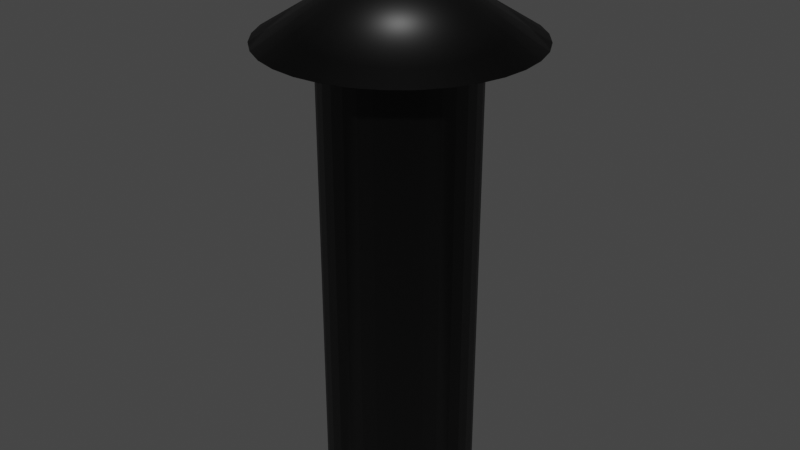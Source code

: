 # Source: Luthadel_chimney.blend  (saved by Blender 2.81.16; exported with 4.5.12 LTS)
import bpy
from mathutils import Matrix  # noqa: F401  (used for matrix-valued properties, if any)

bpy.ops.wm.read_factory_settings(use_empty=True)
scene = bpy.context.scene
scene.name = 'Scene'

# ---- collections
col_collection = bpy.data.collections.new('Collection'); scene.collection.children.link(col_collection)

# ---- materials (node trees are filled in below, after node groups)
mat_metal = bpy.data.materials.new('Metal')
mat_metal.use_transparent_shadow = False

# ---- material node trees
mat_metal.use_nodes = True; mat_metal.node_tree.nodes.clear()
_N = mat_metal.node_tree.nodes; _L = mat_metal.node_tree.links
n0 = _N.new('ShaderNodeOutputMaterial'); n0.name = 'Material Output'; n0.location = (300, 300)
n1 = _N.new('ShaderNodeBsdfPrincipled'); n1.name = 'Principled BSDF'; n1.location = (10, 300)
n1.distribution = 'GGX'
n1.subsurface_method = 'BURLEY'
n1.inputs[0].default_value = (0.0, 0.0, 0.0, 1.0)
n1.inputs[3].default_value = 1.45
n1.inputs[27].default_value = (0.0, 0.0, 0.0, 1.0)
n1.inputs[28].default_value = 1.0
_L.new(n1.outputs[0], n0.inputs[0])
n0.is_active_output = True

# ---- world
world_world = bpy.data.worlds.new('World'); scene.world = world_world
world_world.use_nodes = True; world_world.node_tree.nodes.clear()
_N = world_world.node_tree.nodes; _L = world_world.node_tree.links
n0 = _N.new('ShaderNodeOutputWorld'); n0.name = 'World Output'; n0.location = (300, 300)
n1 = _N.new('ShaderNodeBackground'); n1.name = 'Background'; n1.location = (10, 300)
n1.inputs[0].default_value = (0.05088, 0.05088, 0.05088, 1.0)
_L.new(n1.outputs[0], n0.inputs[0])
n0.is_active_output = True
world_world.color = (0.05088, 0.05088, 0.05088)
world_world.use_sun_shadow = False
world_world.sun_shadow_jitter_overblur = 0.0

# ---- meshes
me_cylinder = bpy.data.meshes.new('Cylinder')
me_cylinder.from_pydata([(-8.77e-07, 0.1522, -0.5274), (-8.77e-07, 0.1522, 0.3743), (0.0297, 0.1493, -0.5274), (0.0297, 0.1493, 0.3743), (0.05826, 0.1407, -0.5274), (0.05826, 0.1407, 0.3743), (0.08458, 0.1266, -0.5274), (0.08458, 0.1266, 0.3743), (0.1077, 0.1077, -0.5274), (0.1077, 0.1077, 0.3743), (0.1266, 0.08458, -0.5274), (0.1266, 0.08458, 0.3743), (0.1407, 0.05826, -0.5274), (0.1407, 0.05826, 0.3743), (0.1493, 0.0297, -0.5274), (0.1493, 0.0297, 0.3743), (0.1522, -5.737e-07, -0.5274), (0.1522, -5.737e-07, 0.3743), (0.1493, -0.0297, -0.5274), (0.1493, -0.0297, 0.3743), (0.1407, -0.05826, -0.5274), (0.1407, -0.05826, 0.3743), (0.1266, -0.08458, -0.5274), (0.1266, -0.08458, 0.3743), (0.1077, -0.1077, -0.5274), (0.1077, -0.1077, 0.3743), (0.08458, -0.1266, -0.5274), (0.08458, -0.1266, 0.3743), (0.05826, -0.1407, -0.5274), (0.05826, -0.1407, 0.3743), (0.0297, -0.1493, -0.5274), (0.0297, -0.1493, 0.3743), (-8.77e-07, -0.1522, -0.5274), (-8.77e-07, -0.1522, 0.3743), (-0.0297, -0.1493, -0.5274), (-0.0297, -0.1493, 0.3743), (-0.05826, -0.1407, -0.5274), (-0.05826, -0.1407, 0.3743), (-0.08458, -0.1266, -0.5274), (-0.08458, -0.1266, 0.3743), (-0.1077, -0.1077, -0.5274), (-0.1077, -0.1077, 0.3743), (-0.1266, -0.08458, -0.5274), (-0.1266, -0.08458, 0.3743), (-0.1407, -0.05826, -0.5274), (-0.1407, -0.05826, 0.3743), (-0.1493, -0.0297, -0.5274), (-0.1493, -0.0297, 0.3743), (-0.1522, -3.353e-07, -0.5274), (-0.1522, -3.353e-07, 0.3743), (-0.1493, 0.0297, -0.5274), (-0.1493, 0.0297, 0.3743), (-0.1407, 0.05826, -0.5274), (-0.1407, 0.05826, 0.3743), (-0.1266, 0.08458, -0.5274), (-0.1266, 0.08458, 0.3743), (-0.1077, 0.1077, -0.5274), (-0.1077, 0.1077, 0.3743), (-0.08458, 0.1266, -0.5274), (-0.08458, 0.1266, 0.3743), (-0.05826, 0.1407, -0.5274), (-0.05826, 0.1407, 0.3743), (-0.0297, 0.1493, -0.5274), (-0.0297, 0.1493, 0.3743), (4.368e-06, 0.2659, 0.3743), (0.05189, 0.2608, 0.3743), (0.1018, 0.2457, 0.3743), (0.1478, 0.2211, 0.3743), (0.1881, 0.1881, 0.3743), (0.2211, 0.1478, 0.3743), (0.2457, 0.1018, 0.3743), (0.2608, 0.05189, 0.3743), (0.2659, 3.003e-06, 0.3743), (0.2608, -0.05188, 0.3743), (0.2457, -0.1018, 0.3743), (0.2211, -0.1477, 0.3743), (0.1881, -0.188, 0.3743), (0.1478, -0.2211, 0.3743), (0.1018, -0.2457, 0.3743), (0.05189, -0.2608, 0.3743), (3.891e-06, -0.2659, 0.3743), (-0.05188, -0.2608, 0.3743), (-0.1018, -0.2457, 0.3743), (-0.1477, -0.2211, 0.3743), (-0.188, -0.188, 0.3743), (-0.2211, -0.1477, 0.3743), (-0.2457, -0.1018, 0.3743), (4.368e-06, 3.003e-06, 0.5378), (-0.2608, -0.05188, 0.3743), (-0.2659, 3.003e-06, 0.3743), (-0.2608, 0.05189, 0.3743), (-0.2457, 0.1018, 0.3743), (-0.2211, 0.1478, 0.3743), (-0.188, 0.1881, 0.3743), (-0.1477, 0.2211, 0.3743), (-0.1018, 0.2457, 0.3743), (-0.05188, 0.2608, 0.3743)], [], [(0, 1, 3, 2), (2, 3, 5, 4), (4, 5, 7, 6), (6, 7, 9, 8), (8, 9, 11, 10), (10, 11, 13, 12), (12, 13, 15, 14), (14, 15, 17, 16), (16, 17, 19, 18), (18, 19, 21, 20), (20, 21, 23, 22), (22, 23, 25, 24), (24, 25, 27, 26), (26, 27, 29, 28), (28, 29, 31, 30), (30, 31, 33, 32), (32, 33, 35, 34), (34, 35, 37, 36), (36, 37, 39, 38), (38, 39, 41, 40), (40, 41, 43, 42), (42, 43, 45, 44), (44, 45, 47, 46), (46, 47, 49, 48), (48, 49, 51, 50), (50, 51, 53, 52), (52, 53, 55, 54), (54, 55, 57, 56), (56, 57, 59, 58), (58, 59, 61, 60), (65, 66, 5, 3), (60, 61, 63, 62), (62, 63, 1, 0), (0, 2, 4, 6, 8, 10, 12, 14, 16, 18, 20, 22, 24, 26, 28, 30, 32, 34, 36, 38, 40, 42, 44, 46, 48, 50, 52, 54, 56, 58, 60, 62), (64, 87, 65), (65, 87, 66), (64, 65, 3, 1), (66, 87, 67), (96, 64, 1, 63), (67, 87, 68), (95, 96, 63, 61), (68, 87, 69), (94, 95, 61, 59), (69, 87, 70), (93, 94, 59, 57), (70, 87, 71), (92, 93, 57, 55), (71, 87, 72), (91, 92, 55, 53), (72, 87, 73), (90, 91, 53, 51), (73, 87, 74), (89, 90, 51, 49), (74, 87, 75), (88, 89, 49, 47), (75, 87, 76), (86, 88, 47, 45), (76, 87, 77), (85, 86, 45, 43), (77, 87, 78), (84, 85, 43, 41), (78, 87, 79), (83, 84, 41, 39), (79, 87, 80), (82, 83, 39, 37), (80, 87, 81), (81, 82, 37, 35), (81, 87, 82), (80, 81, 35, 33), (82, 87, 83), (79, 80, 33, 31), (83, 87, 84), (78, 79, 31, 29), (84, 87, 85), (77, 78, 29, 27), (85, 87, 86), (76, 77, 27, 25), (86, 87, 88), (75, 76, 25, 23), (88, 87, 89), (74, 75, 23, 21), (89, 87, 90), (73, 74, 21, 19), (90, 87, 91), (72, 73, 19, 17), (91, 87, 92), (71, 72, 17, 15), (92, 87, 93), (70, 71, 15, 13), (93, 87, 94), (69, 70, 13, 11), (94, 87, 95), (68, 69, 11, 9), (67, 68, 9, 7), (95, 87, 96), (96, 87, 64), (66, 67, 7, 5)])
me_cylinder.polygons.foreach_set('use_smooth', [True] * 97)
_uv = me_cylinder.uv_layers.new(name='UVMap')
_uv.uv.foreach_set('vector', [1.0, 0.5, 1.0, 1.0, 0.9688, 1.0, 0.9688, 0.5, 0.9688, 0.5, 0.9688, 1.0, 0.9375, 1.0, 0.9375, 0.5, 0.9375, 0.5, 0.9375, 1.0, 0.9062, 1.0, 0.9062, 0.5, 0.9062, 0.5, 0.9062, 1.0, 0.875, 1.0, 0.875, 0.5, 0.875, 0.5, 0.875, 1.0, 0.8438, 1.0, 0.8438, 0.5, 0.8438, 0.5, 0.8438, 1.0, 0.8125, 1.0, 0.8125, 0.5, 0.8125, 0.5, 0.8125, 1.0, 0.7812, 1.0, 0.7812, 0.5, 0.7812, 0.5, 0.7812, 1.0, 0.75, 1.0, 0.75, 0.5, 0.75, 0.5, 0.75, 1.0, 0.7188, 1.0, 0.7188, 0.5, 0.7188, 0.5, 0.7188, 1.0, 0.6875, 1.0, 0.6875, 0.5, 0.6875, 0.5, 0.6875, 1.0, 0.6562, 1.0, 0.6562, 0.5, 0.6562, 0.5, 0.6562, 1.0, 0.625, 1.0, 0.625, 0.5, 0.625, 0.5, 0.625, 1.0, 0.5938, 1.0, 0.5938, 0.5, 0.5938, 0.5, 0.5938, 1.0, 0.5625, 1.0, 0.5625, 0.5, 0.5625, 0.5, 0.5625, 1.0, 0.5312, 1.0, 0.5312, 0.5, 0.5312, 0.5, 0.5312, 1.0, 0.5, 1.0, 0.5, 0.5, 0.5, 0.5, 0.5, 1.0, 0.4688, 1.0, 0.4688, 0.5, 0.4688, 0.5, 0.4688, 1.0, 0.4375, 1.0, 0.4375, 0.5, 0.4375, 0.5, 0.4375, 1.0, 0.4062, 1.0, 0.4062, 0.5, 0.4062, 0.5, 0.4062, 1.0, 0.375, 1.0, 0.375, 0.5, 0.375, 0.5, 0.375, 1.0, 0.3438, 1.0, 0.3438, 0.5, 0.3438, 0.5, 0.3438, 1.0, 0.3125, 1.0, 0.3125, 0.5, 0.3125, 0.5, 0.3125, 1.0, 0.2812, 1.0, 0.2812, 0.5, 0.2812, 0.5, 0.2812, 1.0, 0.25, 1.0, 0.25, 0.5, 0.25, 0.5, 0.25, 1.0, 0.2188, 1.0, 0.2188, 0.5, 0.2188, 0.5, 0.2188, 1.0, 0.1875, 1.0, 0.1875, 0.5, 0.1875, 0.5, 0.1875, 1.0, 0.1562, 1.0, 0.1562, 0.5, 0.1562, 0.5, 0.1562, 1.0, 0.125, 1.0, 0.125, 0.5, 0.125, 0.5, 0.125, 1.0, 0.09375, 1.0, 0.09375, 0.5, 0.09375, 0.5, 0.09375, 1.0, 0.0625, 1.0, 0.0625, 0.5, 0.2968, 0.4854, 0.3418, 0.4717, 0.9375, 1.0, 0.9688, 1.0, 0.0625, 0.5, 0.0625, 1.0, 0.03125, 1.0, 0.03125, 0.5, 0.03125, 0.5, 0.03125, 1.0, 0.0, 1.0, 0.0, 0.5, 0.75, 0.49, 0.7968, 0.4854, 0.8418, 0.4717, 0.8833, 0.4496, 0.9197, 0.4197, 0.9496, 0.3833, 0.9717, 0.3418, 0.9854, 0.2968, 0.99, 0.25, 0.9854, 0.2032, 0.9717, 0.1582, 0.9496, 0.1167, 0.9197, 0.08029, 0.8833, 0.05045, 0.8418, 0.02827, 0.7968, 0.01461, 0.75, 0.01, 0.7032, 0.01461, 0.6582, 0.02827, 0.6167, 0.05045, 0.5803, 0.08029, 0.5504, 0.1167, 0.5283, 0.1582, 0.5146, 0.2032, 0.51, 0.25, 0.5146, 0.2968, 0.5283, 0.3418, 0.5504, 0.3833, 0.5803, 0.4197, 0.6167, 0.4496, 0.6582, 0.4717, 0.7032, 0.4854, 0.25, 0.49, 0.25, 0.25, 0.2968, 0.4854, 0.2968, 0.4854, 0.25, 0.25, 0.3418, 0.4717, 0.25, 0.49, 0.2968, 0.4854, 0.9688, 1.0, 1.0, 1.0, 0.3418, 0.4717, 0.25, 0.25, 0.3833, 0.4496, 0.2032, 0.4854, 0.25, 0.49, 0.0, 1.0, 0.03125, 1.0, 0.3833, 0.4496, 0.25, 0.25, 0.4197, 0.4197, 0.1582, 0.4717, 0.2032, 0.4854, 0.03125, 1.0, 0.0625, 1.0, 0.4197, 0.4197, 0.25, 0.25, 0.4496, 0.3833, 0.1167, 0.4496, 0.1582, 0.4717, 0.0625, 1.0, 0.09375, 1.0, 0.4496, 0.3833, 0.25, 0.25, 0.4717, 0.3418, 0.08029, 0.4197, 0.1167, 0.4496, 0.09375, 1.0, 0.125, 1.0, 0.4717, 0.3418, 0.25, 0.25, 0.4854, 0.2968, 0.05045, 0.3833, 0.08029, 0.4197, 0.125, 1.0, 0.1562, 1.0, 0.4854, 0.2968, 0.25, 0.25, 0.49, 0.25, 0.02827, 0.3418, 0.05045, 0.3833, 0.1562, 1.0, 0.1875, 1.0, 0.49, 0.25, 0.25, 0.25, 0.4854, 0.2032, 0.01461, 0.2968, 0.02827, 0.3418, 0.1875, 1.0, 0.2188, 1.0, 0.4854, 0.2032, 0.25, 0.25, 0.4717, 0.1582, 0.01, 0.25, 0.01461, 0.2968, 0.2188, 1.0, 0.25, 1.0, 0.4717, 0.1582, 0.25, 0.25, 0.4496, 0.1167, 0.01461, 0.2032, 0.01, 0.25, 0.25, 1.0, 0.2812, 1.0, 0.4496, 0.1167, 0.25, 0.25, 0.4197, 0.08029, 0.02827, 0.1582, 0.01461, 0.2032, 0.2812, 1.0, 0.3125, 1.0, 0.4197, 0.08029, 0.25, 0.25, 0.3833, 0.05045, 0.05045, 0.1167, 0.02827, 0.1582, 0.3125, 1.0, 0.3438, 1.0, 0.3833, 0.05045, 0.25, 0.25, 0.3418, 0.02827, 0.08029, 0.08029, 0.05045, 0.1167, 0.3438, 1.0, 0.375, 1.0, 0.3418, 0.02827, 0.25, 0.25, 0.2968, 0.01461, 0.1167, 0.05045, 0.08029, 0.08029, 0.375, 1.0, 0.4062, 1.0, 0.2968, 0.01461, 0.25, 0.25, 0.25, 0.01, 0.1582, 0.02827, 0.1167, 0.05045, 0.4062, 1.0, 0.4375, 1.0, 0.25, 0.01, 0.25, 0.25, 0.2032, 0.01461, 0.2032, 0.01461, 0.1582, 0.02827, 0.4375, 1.0, 0.4688, 1.0, 0.2032, 0.01461, 0.25, 0.25, 0.1582, 0.02827, 0.25, 0.01, 0.2032, 0.01461, 0.4688, 1.0, 0.5, 1.0, 0.1582, 0.02827, 0.25, 0.25, 0.1167, 0.05045, 0.2968, 0.01461, 0.25, 0.01, 0.5, 1.0, 0.5312, 1.0, 0.1167, 0.05045, 0.25, 0.25, 0.08029, 0.08029, 0.3418, 0.02827, 0.2968, 0.01461, 0.5312, 1.0, 0.5625, 1.0, 0.08029, 0.08029, 0.25, 0.25, 0.05045, 0.1167, 0.3833, 0.05045, 0.3418, 0.02827, 0.5625, 1.0, 0.5938, 1.0, 0.05045, 0.1167, 0.25, 0.25, 0.02827, 0.1582, 0.4197, 0.08029, 0.3833, 0.05045, 0.5938, 1.0, 0.625, 1.0, 0.02827, 0.1582, 0.25, 0.25, 0.01461, 0.2032, 0.4496, 0.1167, 0.4197, 0.08029, 0.625, 1.0, 0.6562, 1.0, 0.01461, 0.2032, 0.25, 0.25, 0.01, 0.25, 0.4717, 0.1582, 0.4496, 0.1167, 0.6562, 1.0, 0.6875, 1.0, 0.01, 0.25, 0.25, 0.25, 0.01461, 0.2968, 0.4854, 0.2032, 0.4717, 0.1582, 0.6875, 1.0, 0.7188, 1.0, 0.01461, 0.2968, 0.25, 0.25, 0.02827, 0.3418, 0.49, 0.25, 0.4854, 0.2032, 0.7188, 1.0, 0.75, 1.0, 0.02827, 0.3418, 0.25, 0.25, 0.05045, 0.3833, 0.4854, 0.2968, 0.49, 0.25, 0.75, 1.0, 0.7812, 1.0, 0.05045, 0.3833, 0.25, 0.25, 0.08029, 0.4197, 0.4717, 0.3418, 0.4854, 0.2968, 0.7812, 1.0, 0.8125, 1.0, 0.08029, 0.4197, 0.25, 0.25, 0.1167, 0.4496, 0.4496, 0.3833, 0.4717, 0.3418, 0.8125, 1.0, 0.8438, 1.0, 0.1167, 0.4496, 0.25, 0.25, 0.1582, 0.4717, 0.4197, 0.4197, 0.4496, 0.3833, 0.8438, 1.0, 0.875, 1.0, 0.3833, 0.4496, 0.4197, 0.4197, 0.875, 1.0, 0.9062, 1.0, 0.1582, 0.4717, 0.25, 0.25, 0.2032, 0.4854, 0.2032, 0.4854, 0.25, 0.25, 0.25, 0.49, 0.3418, 0.4717, 0.3833, 0.4496, 0.9062, 1.0, 0.9375, 1.0])
me_cylinder.materials.append(mat_metal)
me_cylinder.use_remesh_fix_poles = True
me_cylinder.use_remesh_preserve_attributes = False
me_cylinder.use_mirror_vertex_groups = False
me_cylinder.update()

# ---- objects
ob_chimney = bpy.data.objects.new('Chimney', me_cylinder)

# ---- transforms, parenting, visibility, modifiers, constraints
ob_chimney.location = (-9.074e-07, -7.167e-07, 0.5274)
ob_chimney.lineart.crease_threshold = 0.0

# ---- collection membership
col_collection.objects.link(ob_chimney)

# ---- scene / render settings (as saved in the file)
scene.frame_start = 1; scene.frame_end = 250; scene.frame_set(1)
scene.render.engine = 'BLENDER_EEVEE_NEXT'
scene.cycles.use_denoising = False
scene.cycles.samples = 128
scene.cycles.sampling_pattern = 'TABULATED_SOBOL'
scene.cycles.use_adaptive_sampling = False
scene.cycles.use_light_tree = False
scene.view_settings.view_transform = 'Filmic'
bpy.context.view_layer.update()

# ---- added for rendering (the .blend has no active camera and no usable light): camera, sun
cam_auto = bpy.data.cameras.new('AutoCamera')
cam_auto.lens = 50.0
cam_auto.sensor_width = 36.0
cam_auto.clip_end = 1000.0
ob_auto_camera = bpy.data.objects.new('AutoCamera', cam_auto)
scene.collection.objects.link(ob_auto_camera)
ob_auto_camera.location = (1.2065, -1.44779, 1.49778)
ob_auto_camera.rotation_euler = (1.09748, -7.21219e-08, 0.694738)
scene.camera = ob_auto_camera
light_auto_sun = bpy.data.lights.new('AutoSun', 'SUN')
light_auto_sun.energy = 3.0
light_auto_sun.angle = 0.0523599
ob_auto_sun = bpy.data.objects.new('AutoSun', light_auto_sun)
scene.collection.objects.link(ob_auto_sun)
ob_auto_sun.rotation_euler = (0.872665, 0.174533, 0.523599)
bpy.context.view_layer.update()
